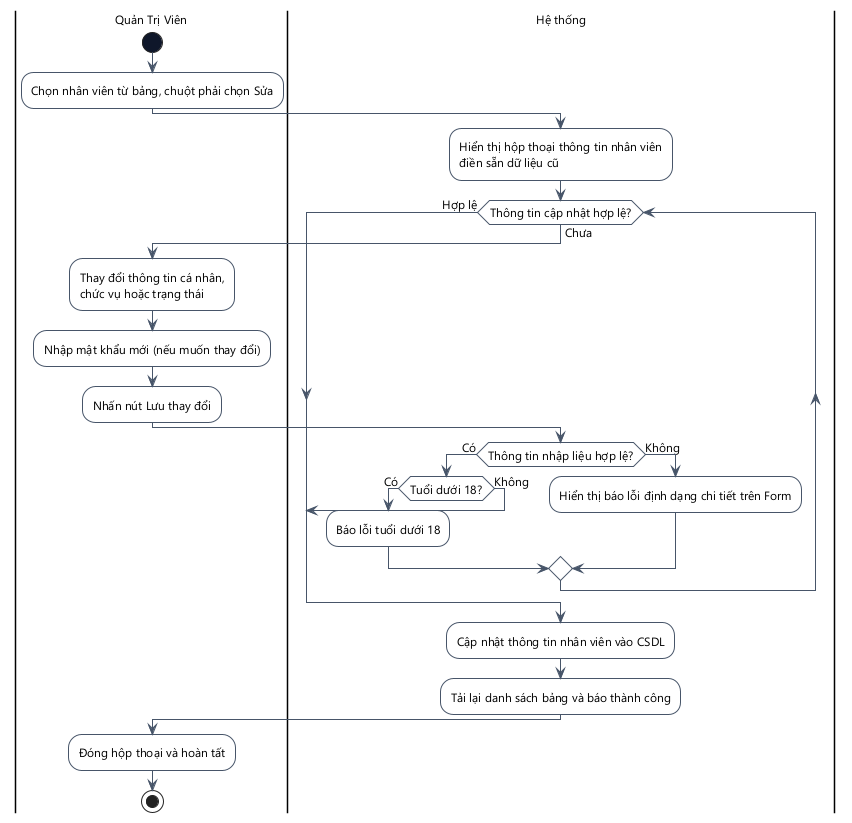

The diagram above was rendered by PlantUML. Its source (embedded in the PNG):
@startuml
skinparam DefaultFontName "Segoe UI"
skinparam DefaultFontSize 12
skinparam ActivityMinimalWidth 180
skinparam ActivityPadding 8
skinparam ActivityMargin 8
skinparam backgroundcolor white
skinparam ActivityBackgroundColor white
skinparam ActivityBorderColor #475569
skinparam ActivityStartColor #0F172A
skinparam ActivityEndColor #0F172A
skinparam ActivityDiamondBackgroundColor white
skinparam ActivityDiamondBorderColor #475569
skinparam ArrowColor #475569
skinparam ActivityBorderThickness 1
skinparam ArrowThickness 1
skinparam linetype ortho

|Quản Trị Viên|
start
:Chọn nhân viên từ bảng, chuột phải chọn Sửa;
|Hệ thống|
:Hiển thị hộp thoại thông tin nhân viên\nđiền sẵn dữ liệu cũ;
while (Thông tin cập nhật hợp lệ?) is (Chưa)
  |Quản Trị Viên|
  :Thay đổi thông tin cá nhân,\nchức vụ hoặc trạng thái;
  :Nhập mật khẩu mới (nếu muốn thay đổi);
  :Nhấn nút Lưu thay đổi;
  |Hệ thống|
  if (Thông tin nhập liệu hợp lệ?) then (Có)
    if (Tuổi dưới 18?) then (Có)
      :Báo lỗi tuổi dưới 18;
    else (Không)
      break
    endif
  else (Không)
    :Hiển thị báo lỗi định dạng chi tiết trên Form;
  endif
endwhile (Hợp lệ)
:Cập nhật thông tin nhân viên vào CSDL;
:Tải lại danh sách bảng và báo thành công;
|Quản Trị Viên|
:Đóng hộp thoại và hoàn tất;
stop
@enduml